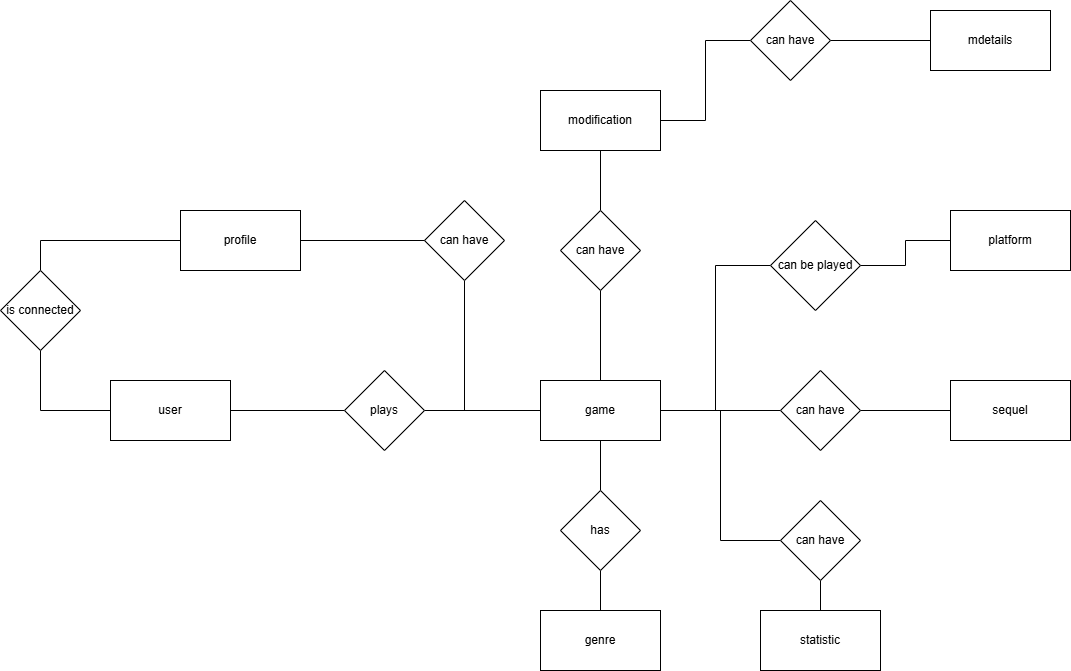

The diagram above was exported from draw.io. Its source (the exported page's mxGraphModel, read from the mxfile embedded in the PNG):
<mxGraphModel dx="1019" dy="1795" grid="1" gridSize="10" guides="1" tooltips="1" connect="1" arrows="1" fold="1" page="1" pageScale="1" pageWidth="827" pageHeight="1169" math="0" shadow="0">
  <root>
    <mxCell id="0" />
    <mxCell id="1" parent="0" />
    <mxCell id="U3LtmsI9cfaIGsTuva0g-4" edge="1" parent="1" source="U3LtmsI9cfaIGsTuva0g-1" style="edgeStyle=orthogonalEdgeStyle;rounded=0;orthogonalLoop=1;jettySize=auto;html=1;endArrow=none;endFill=0;" target="U3LtmsI9cfaIGsTuva0g-2">
      <mxGeometry relative="1" as="geometry" />
    </mxCell>
    <mxCell id="U3LtmsI9cfaIGsTuva0g-27" edge="1" parent="1" source="U3LtmsI9cfaIGsTuva0g-1" style="edgeStyle=orthogonalEdgeStyle;rounded=0;orthogonalLoop=1;jettySize=auto;html=1;entryX=0.5;entryY=1;entryDx=0;entryDy=0;endArrow=none;endFill=0;" target="U3LtmsI9cfaIGsTuva0g-26">
      <mxGeometry relative="1" as="geometry" />
    </mxCell>
    <mxCell id="U3LtmsI9cfaIGsTuva0g-1" parent="1" style="rounded=0;whiteSpace=wrap;html=1;" value="user" vertex="1">
      <mxGeometry height="60" width="120" x="140" y="250" as="geometry" />
    </mxCell>
    <mxCell id="U3LtmsI9cfaIGsTuva0g-5" edge="1" parent="1" source="U3LtmsI9cfaIGsTuva0g-2" style="edgeStyle=orthogonalEdgeStyle;rounded=0;orthogonalLoop=1;jettySize=auto;html=1;entryX=0;entryY=0.5;entryDx=0;entryDy=0;endArrow=none;endFill=0;" target="U3LtmsI9cfaIGsTuva0g-3">
      <mxGeometry relative="1" as="geometry" />
    </mxCell>
    <mxCell id="U3LtmsI9cfaIGsTuva0g-2" parent="1" style="rhombus;whiteSpace=wrap;html=1;" value="plays" vertex="1">
      <mxGeometry height="80" width="80" x="374" y="240" as="geometry" />
    </mxCell>
    <mxCell id="U3LtmsI9cfaIGsTuva0g-8" edge="1" parent="1" source="U3LtmsI9cfaIGsTuva0g-3" style="edgeStyle=orthogonalEdgeStyle;rounded=0;orthogonalLoop=1;jettySize=auto;html=1;entryX=0.5;entryY=0;entryDx=0;entryDy=0;endArrow=none;endFill=0;" target="U3LtmsI9cfaIGsTuva0g-6">
      <mxGeometry relative="1" as="geometry" />
    </mxCell>
    <mxCell id="U3LtmsI9cfaIGsTuva0g-12" edge="1" parent="1" source="U3LtmsI9cfaIGsTuva0g-3" style="edgeStyle=orthogonalEdgeStyle;rounded=0;orthogonalLoop=1;jettySize=auto;html=1;entryX=0;entryY=0.5;entryDx=0;entryDy=0;endArrow=none;endFill=0;" target="U3LtmsI9cfaIGsTuva0g-10">
      <mxGeometry relative="1" as="geometry" />
    </mxCell>
    <mxCell id="U3LtmsI9cfaIGsTuva0g-16" edge="1" parent="1" source="U3LtmsI9cfaIGsTuva0g-3" style="edgeStyle=orthogonalEdgeStyle;rounded=0;orthogonalLoop=1;jettySize=auto;html=1;entryX=0.5;entryY=1;entryDx=0;entryDy=0;endArrow=none;endFill=0;" target="U3LtmsI9cfaIGsTuva0g-14">
      <mxGeometry relative="1" as="geometry" />
    </mxCell>
    <mxCell id="U3LtmsI9cfaIGsTuva0g-20" edge="1" parent="1" source="U3LtmsI9cfaIGsTuva0g-3" style="edgeStyle=orthogonalEdgeStyle;rounded=0;orthogonalLoop=1;jettySize=auto;html=1;entryX=0;entryY=0.5;entryDx=0;entryDy=0;endArrow=none;endFill=0;" target="U3LtmsI9cfaIGsTuva0g-18">
      <mxGeometry relative="1" as="geometry" />
    </mxCell>
    <mxCell id="U3LtmsI9cfaIGsTuva0g-24" edge="1" parent="1" source="U3LtmsI9cfaIGsTuva0g-3" style="edgeStyle=orthogonalEdgeStyle;rounded=0;orthogonalLoop=1;jettySize=auto;html=1;entryX=0.5;entryY=1;entryDx=0;entryDy=0;endArrow=none;endFill=0;" target="U3LtmsI9cfaIGsTuva0g-22">
      <mxGeometry relative="1" as="geometry" />
    </mxCell>
    <mxCell id="U3LtmsI9cfaIGsTuva0g-35" edge="1" parent="1" source="U3LtmsI9cfaIGsTuva0g-3" style="edgeStyle=orthogonalEdgeStyle;rounded=0;orthogonalLoop=1;jettySize=auto;html=1;entryX=0;entryY=0.5;entryDx=0;entryDy=0;endArrow=none;endFill=0;" target="U3LtmsI9cfaIGsTuva0g-33">
      <mxGeometry relative="1" as="geometry" />
    </mxCell>
    <mxCell id="U3LtmsI9cfaIGsTuva0g-3" parent="1" style="rounded=0;whiteSpace=wrap;html=1;" value="game" vertex="1">
      <mxGeometry height="60" width="120" x="570" y="250" as="geometry" />
    </mxCell>
    <mxCell id="U3LtmsI9cfaIGsTuva0g-9" edge="1" parent="1" source="U3LtmsI9cfaIGsTuva0g-6" style="edgeStyle=orthogonalEdgeStyle;rounded=0;orthogonalLoop=1;jettySize=auto;html=1;entryX=0.5;entryY=0;entryDx=0;entryDy=0;endArrow=none;endFill=0;" target="U3LtmsI9cfaIGsTuva0g-7">
      <mxGeometry relative="1" as="geometry" />
    </mxCell>
    <mxCell id="U3LtmsI9cfaIGsTuva0g-6" parent="1" style="rhombus;whiteSpace=wrap;html=1;" value="has" vertex="1">
      <mxGeometry height="80" width="80" x="590" y="360" as="geometry" />
    </mxCell>
    <mxCell id="U3LtmsI9cfaIGsTuva0g-7" parent="1" style="rounded=0;whiteSpace=wrap;html=1;" value="genre" vertex="1">
      <mxGeometry height="60" width="120" x="570" y="480" as="geometry" />
    </mxCell>
    <mxCell id="U3LtmsI9cfaIGsTuva0g-13" edge="1" parent="1" source="U3LtmsI9cfaIGsTuva0g-10" style="edgeStyle=orthogonalEdgeStyle;rounded=0;orthogonalLoop=1;jettySize=auto;html=1;entryX=0;entryY=0.5;entryDx=0;entryDy=0;endArrow=none;endFill=0;" target="U3LtmsI9cfaIGsTuva0g-11">
      <mxGeometry relative="1" as="geometry" />
    </mxCell>
    <mxCell id="U3LtmsI9cfaIGsTuva0g-10" parent="1" style="rhombus;whiteSpace=wrap;html=1;" value="can have" vertex="1">
      <mxGeometry height="80" width="80" x="810" y="240" as="geometry" />
    </mxCell>
    <mxCell id="U3LtmsI9cfaIGsTuva0g-11" parent="1" style="rounded=0;whiteSpace=wrap;html=1;" value="sequel" vertex="1">
      <mxGeometry height="60" width="120" x="980" y="250" as="geometry" />
    </mxCell>
    <mxCell id="U3LtmsI9cfaIGsTuva0g-17" edge="1" parent="1" source="U3LtmsI9cfaIGsTuva0g-14" style="edgeStyle=orthogonalEdgeStyle;rounded=0;orthogonalLoop=1;jettySize=auto;html=1;entryX=0.5;entryY=1;entryDx=0;entryDy=0;endArrow=none;endFill=0;" target="U3LtmsI9cfaIGsTuva0g-15">
      <mxGeometry relative="1" as="geometry" />
    </mxCell>
    <mxCell id="U3LtmsI9cfaIGsTuva0g-14" parent="1" style="rhombus;whiteSpace=wrap;html=1;" value="can have" vertex="1">
      <mxGeometry height="80" width="80" x="590" y="80" as="geometry" />
    </mxCell>
    <mxCell id="U3LtmsI9cfaIGsTuva0g-31" edge="1" parent="1" source="U3LtmsI9cfaIGsTuva0g-15" style="edgeStyle=orthogonalEdgeStyle;rounded=0;orthogonalLoop=1;jettySize=auto;html=1;entryX=0;entryY=0.5;entryDx=0;entryDy=0;endArrow=none;endFill=0;" target="U3LtmsI9cfaIGsTuva0g-29">
      <mxGeometry relative="1" as="geometry" />
    </mxCell>
    <mxCell id="U3LtmsI9cfaIGsTuva0g-15" parent="1" style="rounded=0;whiteSpace=wrap;html=1;" value="modification" vertex="1">
      <mxGeometry height="60" width="120" x="570" y="-40" as="geometry" />
    </mxCell>
    <mxCell id="U3LtmsI9cfaIGsTuva0g-21" edge="1" parent="1" source="U3LtmsI9cfaIGsTuva0g-18" style="edgeStyle=orthogonalEdgeStyle;rounded=0;orthogonalLoop=1;jettySize=auto;html=1;entryX=0.5;entryY=0;entryDx=0;entryDy=0;endArrow=none;endFill=0;" target="U3LtmsI9cfaIGsTuva0g-19">
      <mxGeometry relative="1" as="geometry" />
    </mxCell>
    <mxCell id="U3LtmsI9cfaIGsTuva0g-18" parent="1" style="rhombus;whiteSpace=wrap;html=1;" value="can have" vertex="1">
      <mxGeometry height="80" width="80" x="810" y="370" as="geometry" />
    </mxCell>
    <mxCell id="U3LtmsI9cfaIGsTuva0g-19" parent="1" style="rounded=0;whiteSpace=wrap;html=1;" value="statistic" vertex="1">
      <mxGeometry height="60" width="120" x="790" y="480" as="geometry" />
    </mxCell>
    <mxCell id="U3LtmsI9cfaIGsTuva0g-22" parent="1" style="rhombus;whiteSpace=wrap;html=1;" value="can have" vertex="1">
      <mxGeometry height="80" width="80" x="454" y="70" as="geometry" />
    </mxCell>
    <mxCell id="U3LtmsI9cfaIGsTuva0g-25" edge="1" parent="1" source="U3LtmsI9cfaIGsTuva0g-23" style="edgeStyle=orthogonalEdgeStyle;rounded=0;orthogonalLoop=1;jettySize=auto;html=1;entryX=0;entryY=0.5;entryDx=0;entryDy=0;endArrow=none;endFill=0;" target="U3LtmsI9cfaIGsTuva0g-22">
      <mxGeometry relative="1" as="geometry" />
    </mxCell>
    <mxCell id="U3LtmsI9cfaIGsTuva0g-23" parent="1" style="rounded=0;whiteSpace=wrap;html=1;" value="profile" vertex="1">
      <mxGeometry height="60" width="120" x="210" y="80" as="geometry" />
    </mxCell>
    <mxCell id="U3LtmsI9cfaIGsTuva0g-28" edge="1" parent="1" source="U3LtmsI9cfaIGsTuva0g-26" style="edgeStyle=orthogonalEdgeStyle;rounded=0;orthogonalLoop=1;jettySize=auto;html=1;entryX=0;entryY=0.5;entryDx=0;entryDy=0;endArrow=none;endFill=0;" target="U3LtmsI9cfaIGsTuva0g-23">
      <mxGeometry relative="1" as="geometry">
        <Array as="points">
          <mxPoint x="70" y="110" />
        </Array>
      </mxGeometry>
    </mxCell>
    <mxCell id="U3LtmsI9cfaIGsTuva0g-26" parent="1" style="rhombus;whiteSpace=wrap;html=1;" value="is connected" vertex="1">
      <mxGeometry height="80" width="80" x="30" y="140" as="geometry" />
    </mxCell>
    <mxCell id="U3LtmsI9cfaIGsTuva0g-32" edge="1" parent="1" source="U3LtmsI9cfaIGsTuva0g-29" style="edgeStyle=orthogonalEdgeStyle;rounded=0;orthogonalLoop=1;jettySize=auto;html=1;entryX=0;entryY=0.5;entryDx=0;entryDy=0;endArrow=none;endFill=0;" target="U3LtmsI9cfaIGsTuva0g-30">
      <mxGeometry relative="1" as="geometry" />
    </mxCell>
    <mxCell id="U3LtmsI9cfaIGsTuva0g-29" parent="1" style="rhombus;whiteSpace=wrap;html=1;" value="can have" vertex="1">
      <mxGeometry height="80" width="80" x="780" y="-130" as="geometry" />
    </mxCell>
    <mxCell id="U3LtmsI9cfaIGsTuva0g-30" parent="1" style="rounded=0;whiteSpace=wrap;html=1;" value="mdetails" vertex="1">
      <mxGeometry height="60" width="120" x="960" y="-120" as="geometry" />
    </mxCell>
    <mxCell id="U3LtmsI9cfaIGsTuva0g-36" edge="1" parent="1" source="U3LtmsI9cfaIGsTuva0g-33" style="edgeStyle=orthogonalEdgeStyle;rounded=0;orthogonalLoop=1;jettySize=auto;html=1;entryX=0;entryY=0.5;entryDx=0;entryDy=0;endArrow=none;endFill=0;" target="U3LtmsI9cfaIGsTuva0g-34">
      <mxGeometry relative="1" as="geometry" />
    </mxCell>
    <mxCell id="U3LtmsI9cfaIGsTuva0g-33" parent="1" style="rhombus;whiteSpace=wrap;html=1;" value="can be played" vertex="1">
      <mxGeometry height="90" width="90" x="800" y="90" as="geometry" />
    </mxCell>
    <mxCell id="U3LtmsI9cfaIGsTuva0g-34" parent="1" style="rounded=0;whiteSpace=wrap;html=1;" value="platform" vertex="1">
      <mxGeometry height="60" width="120" x="980" y="80" as="geometry" />
    </mxCell>
  </root>
</mxGraphModel>